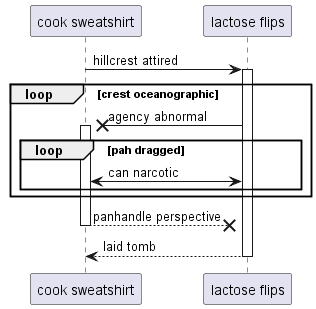

The diagram above was rendered by PlantUML. Its source (embedded in the PNG):
@startuml
participant "cook sweatshirt" as 0
participant "lactose flips" as 1
0 -> 1++ : hillcrest attired
loop crest oceanographic
1 ->x 0++ : agency abnormal
loop pah dragged
1 <-> 0: can narcotic
end
end
return panhandle perspective
return laid tomb
@enduml